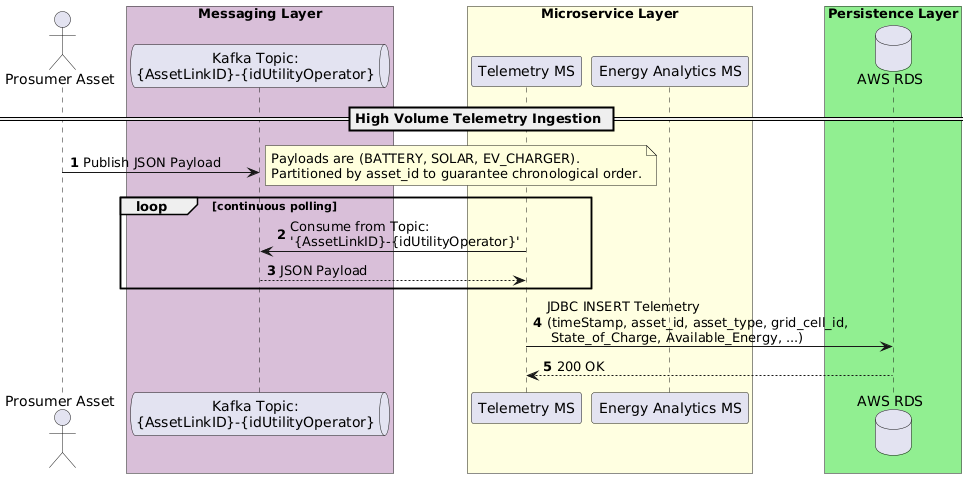

The diagram above was rendered by PlantUML. Its source (embedded in the PNG):
@startuml
autonumber
actor "Prosumer Asset" as Asset
box "Messaging Layer" #Thistle
queue "Kafka Topic:\n{AssetLinkID}-{idUtilityOperator}" as KafkaIn
end box
box "Microservice Layer" #LightYellow
participant "Telemetry MS" as TelemetryMS
participant "Energy Analytics MS" as AnalyticsMS
end box
box "Persistence Layer" #LightGreen
database "AWS RDS" as DB
end box

== High Volume Telemetry Ingestion ==

Asset -> KafkaIn: Publish JSON Payload
note right: Payloads are (BATTERY, SOLAR, EV_CHARGER).\nPartitioned by asset_id to guarantee chronological order.

loop continuous polling
    TelemetryMS -> KafkaIn: Consume from Topic:\n'{AssetLinkID}-{idUtilityOperator}'
    KafkaIn --> TelemetryMS: JSON Payload
end

TelemetryMS -> DB: JDBC INSERT Telemetry\n(timeStamp, asset_id, asset_type, grid_cell_id,\n State_of_Charge, Available_Energy, ...)
DB --> TelemetryMS: 200 OK
@enduml